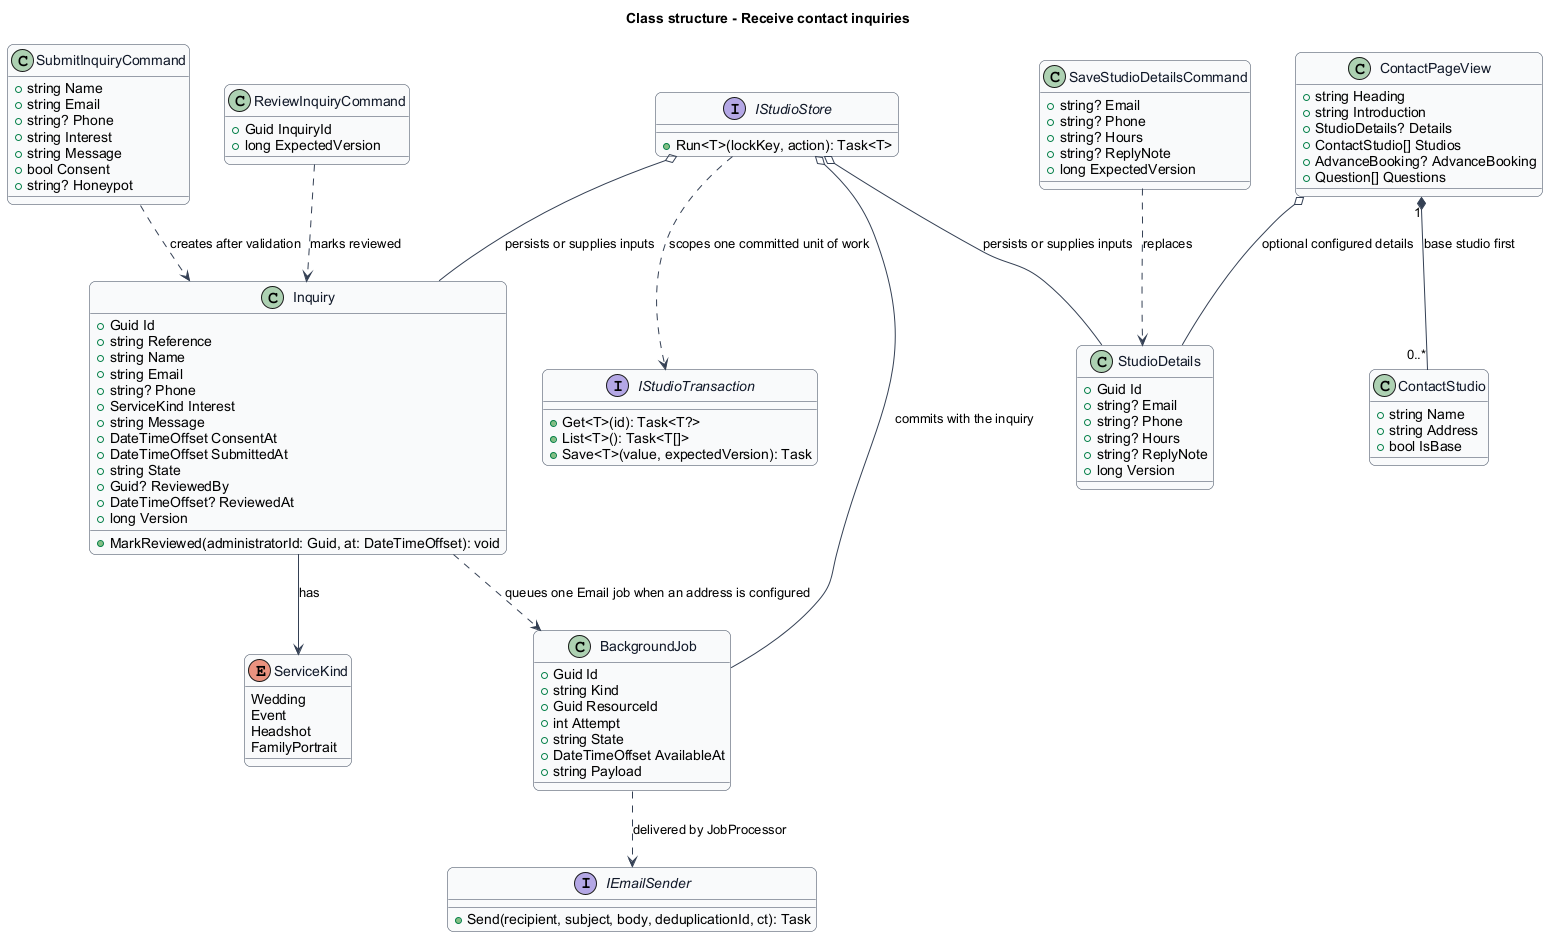

The diagram above was rendered by PlantUML. Its source (embedded in the PNG):
@startuml
skinparam backgroundColor #FFFFFF
skinparam shadowing false
skinparam roundcorner 12
skinparam defaultFontName Arial
skinparam ArrowColor #344054
skinparam rectangle {
  BorderColor #344054
  FontColor #101828
}
skinparam package {
  BorderColor #667085
  FontColor #101828
  BackgroundColor #F9FAFB
}
title Class structure - Receive contact inquiries
skinparam class {
 BorderColor #344054
 FontColor #101828
 BackgroundColor #F9FAFB
}
enum ServiceKind {
 Wedding
 Event
 Headshot
 FamilyPortrait
}
class Inquiry {
 +Guid Id
 +string Reference
 +string Name
 +string Email
 +string? Phone
 +ServiceKind Interest
 +string Message
 +DateTimeOffset ConsentAt
 +DateTimeOffset SubmittedAt
 +string State
 +Guid? ReviewedBy
 +DateTimeOffset? ReviewedAt
 +long Version
 +MarkReviewed(administratorId: Guid, at: DateTimeOffset): void
}
class StudioDetails {
 +Guid Id
 +string? Email
 +string? Phone
 +string? Hours
 +string? ReplyNote
 +long Version
}
class SubmitInquiryCommand {
 +string Name
 +string Email
 +string? Phone
 +string Interest
 +string Message
 +bool Consent
 +string? Honeypot
}
class ReviewInquiryCommand {
 +Guid InquiryId
 +long ExpectedVersion
}
class SaveStudioDetailsCommand {
 +string? Email
 +string? Phone
 +string? Hours
 +string? ReplyNote
 +long ExpectedVersion
}
class ContactPageView {
 +string Heading
 +string Introduction
 +StudioDetails? Details
 +ContactStudio[] Studios
 +AdvanceBooking? AdvanceBooking
 +Question[] Questions
}
class ContactStudio {
 +string Name
 +string Address
 +bool IsBase
}
class BackgroundJob {
 +Guid Id
 +string Kind
 +Guid ResourceId
 +int Attempt
 +string State
 +DateTimeOffset AvailableAt
 +string Payload
}
interface IEmailSender {
 +Send(recipient, subject, body, deduplicationId, ct): Task
}
interface IStudioStore {
 +Run<T>(lockKey, action): Task<T>
}
interface IStudioTransaction {
 +Get<T>(id): Task<T?>
 +List<T>(): Task<T[]>
 +Save<T>(value, expectedVersion): Task
}
Inquiry --> ServiceKind : has
SubmitInquiryCommand ..> Inquiry : creates after validation
ReviewInquiryCommand ..> Inquiry : marks reviewed
SaveStudioDetailsCommand ..> StudioDetails : replaces
ContactPageView o-- StudioDetails : optional configured details
ContactPageView "1" *-- "0..*" ContactStudio : base studio first
Inquiry ..> BackgroundJob : queues one Email job when an address is configured
BackgroundJob ..> IEmailSender : delivered by JobProcessor
IStudioStore ..> IStudioTransaction : scopes one committed unit of work
IStudioStore o-- Inquiry : persists or supplies inputs
IStudioStore o-- StudioDetails : persists or supplies inputs
IStudioStore o-- BackgroundJob : commits with the inquiry
@enduml